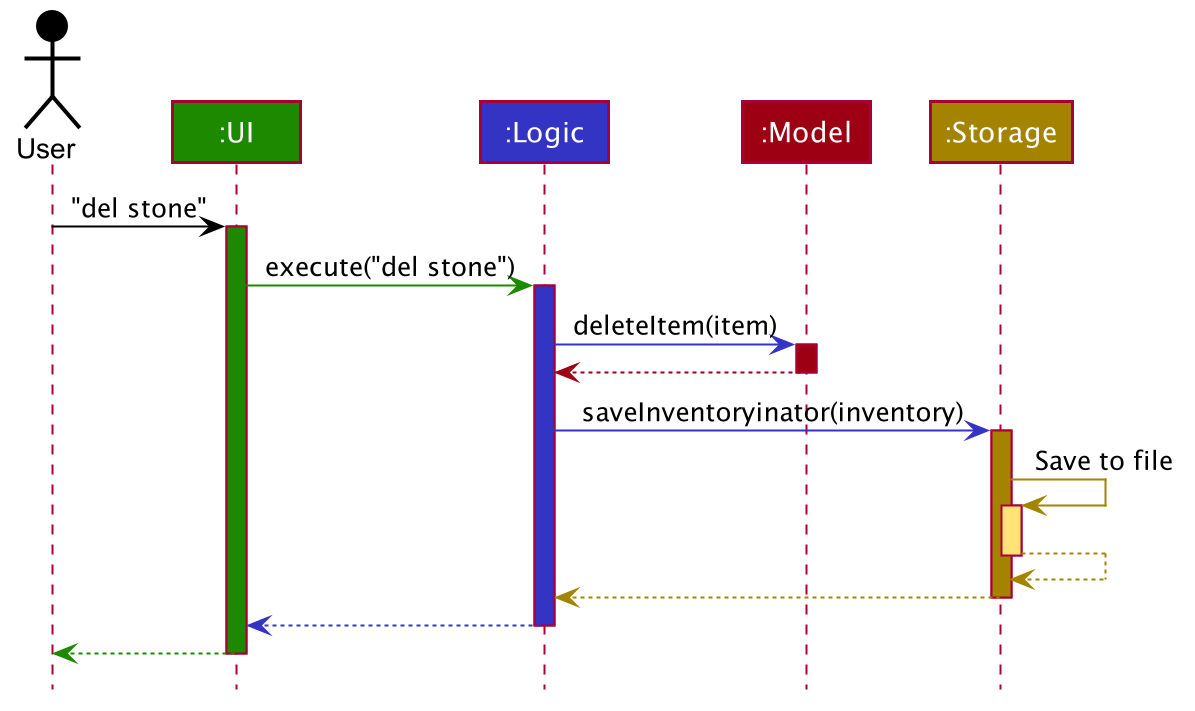

The diagram above was rendered by PlantUML. Its source (embedded in the PNG):
@startuml








skinparam BackgroundColor #FFFFFFF

skinparam Shadowing false

skinparam Class {
    FontColor #FFFFFF
    BorderThickness 1
    BorderColor #FFFFFF
    StereotypeFontColor #FFFFFF
    FontName Arial
}

skinparam Actor {
    BorderColor #000000
    Color #000000
    FontName Arial
}

skinparam Sequence {
    MessageAlign center
    BoxFontSize 15
    BoxPadding 0
    BoxFontColor #FFFFFF
    FontName Arial
}

skinparam Participant {
    FontColor #FFFFFFF
    Padding 20
}

skinparam MinClassWidth 50
skinparam ParticipantPadding 10
skinparam Shadowing false
skinparam DefaultTextAlignment center
skinparam packageStyle Rectangle

hide footbox
hide members
hide circle

Actor User as user #000000
Participant ":UI" as ui #1D8900
Participant ":Logic" as logic #3333C4
Participant ":Model" as model #9D0012
Participant ":Storage" as storage #A38300

user -[#000000]> ui : "del stone"
activate ui #1D8900

ui -[#1D8900]> logic : execute("del stone")
activate logic #3333C4

logic -[#3333C4]> model : deleteItem(item)
activate model #9D0012

model -[#9D0012]-> logic
deactivate model

logic -[#3333C4]> storage : saveInventoryinator(inventory)
activate storage #A38300

storage -[#A38300]> storage : Save to file
activate storage #FFE374
storage --[#A38300]> storage
deactivate storage

storage --[#A38300]> logic
deactivate storage

logic --[#3333C4]> ui
deactivate logic

ui--[#1D8900]> user
deactivate ui
@enduml